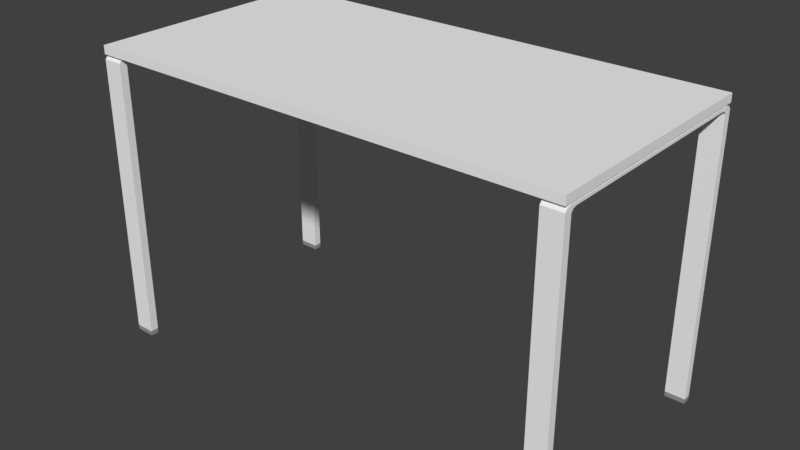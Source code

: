 # Source: 413_simple_table_visual.blend  (saved by Blender 2.79.0; exported with 4.5.12 LTS)
import bpy
from mathutils import Matrix  # noqa: F401  (used for matrix-valued properties, if any)

bpy.ops.wm.read_factory_settings(use_empty=True)
scene = bpy.context.scene
scene.name = 'Scene'

# ---- collections
col_collection_1 = bpy.data.collections.new('Collection 1'); scene.collection.children.link(col_collection_1)

# ---- materials (node trees are filled in below, after node groups)
mat_material_002 = bpy.data.materials.new('Material.002')
mat_material_002.alpha_threshold = 0.0
mat_material_002.use_transparent_shadow = False
mat_material_002.diffuse_color = (0.3032, 0.3032, 0.3032, 1.0)
mat_material_002.roughness = 0.5
mat_material_001 = bpy.data.materials.new('Material.001')
mat_material_001.alpha_threshold = 0.0
mat_material_001.use_transparent_shadow = False
mat_material_001.diffuse_color = (0.9131, 0.9131, 0.9131, 1.0)
mat_material_001.roughness = 0.5

# ---- material node trees

# ---- world
world_world = bpy.data.worlds.new('World'); scene.world = world_world
world_world.color = (0.05088, 0.05088, 0.05088)
world_world.use_sun_shadow = False
world_world.sun_shadow_jitter_overblur = 0.0
world_world.cycles.sampling_method = 'MANUAL'

# ---- meshes
me_cube_002 = bpy.data.meshes.new('Cube.002')
me_cube_002.from_pydata([(-0.605, -0.2865, -0.7273), (-0.605, -0.3066, -0.7273), (-0.5549, -0.3066, -0.7273), (-0.5549, -0.2865, -0.7273), (-0.605, -0.2865, -0.7368), (-0.605, -0.3066, -0.7368), (-0.5549, -0.3066, -0.7368), (-0.5549, -0.2865, -0.7368), (-0.6026, -0.2875, -0.7374), (-0.6026, -0.3056, -0.7374), (-0.5573, -0.3056, -0.7374), (-0.5573, -0.2875, -0.7374), (-0.6025, -0.2875, -0.7271), (-0.6025, -0.3056, -0.7271), (-0.5574, -0.3056, -0.7271), (-0.5574, -0.2875, -0.7271)], [], [(3, 0, 12, 15), (4, 7, 11, 8), (0, 3, 7, 4), (2, 1, 5, 6), (3, 2, 6, 7), (1, 0, 4, 5), (8, 11, 10, 9), (6, 5, 9, 10), (7, 6, 10, 11), (5, 4, 8, 9), (12, 13, 14, 15), (1, 2, 14, 13), (2, 3, 15, 14), (0, 1, 13, 12)])
me_cube_002.materials.append(mat_material_002)
me_cube_002.use_remesh_preserve_volume = False
me_cube_002.use_remesh_preserve_attributes = False
me_cube_002.use_mirror_vertex_groups = False
me_cube_002.update()
me_cube_001 = bpy.data.meshes.new('Cube.001')
me_cube_001.from_pydata([(-0.605, -0.3066, -0.01054), (-0.605, -0.3066, 0.01054), (0.0, -0.3066, -0.01054), (0.0, -0.3066, 0.01054), (-0.605, 0.0, -0.01054), (-0.605, 0.0, 0.01054), (0.0, 0.0, 0.01054), (0.0, 0.0, -0.01054), (-0.5549, -0.3066, 0.01054), (-0.5549, -0.3066, -0.01054), (-0.5549, 0.0, -0.01054), (-0.5549, 0.0, 0.01054), (-0.605, -0.2865, -0.01054), (0.0, -0.2865, 0.01054), (0.0, -0.2865, -0.01054), (-0.605, -0.2865, 0.01054), (-0.5549, -0.2865, -0.01054), (-0.5549, -0.2865, 0.01054), (-0.605, -0.3007, -0.01624), (-0.5549, -0.3007, -0.01624), (-0.605, -0.2814, -0.02306), (-0.5549, -0.2814, -0.02306), (-0.605, -0.2865, -0.7239), (-0.605, -0.3066, -0.7239), (-0.5549, -0.3066, -0.7239), (-0.5549, -0.2865, -0.7239), (-0.605, -0.0003515, -0.01396), (-0.5549, -0.0003515, -0.01396), (-0.605, -0.0003644, -0.02067), (-0.5549, -0.0003644, -0.02067), (-0.5549, -0.3063, -0.02295), (-0.5549, -0.2869, -0.02969), (-0.605, -0.2869, -0.02969), (-0.605, -0.3063, -0.02295), (-0.5549, -0.272, -0.02073), (-0.5549, -0.2904, -0.01391), (-0.605, -0.2904, -0.01391), (-0.605, -0.272, -0.02073)], [], [(9, 8, 1, 0), (17, 15, 1, 8), (16, 14, 2, 9), (12, 15, 5, 4), (12, 16, 9, 0), (13, 17, 8, 3), (2, 3, 8, 9), (6, 11, 17, 13), (4, 10, 16, 12), (0, 1, 15, 12), (10, 7, 14, 16), (11, 5, 15, 17), (35, 34, 29, 27), (22, 25, 24, 23), (31, 30, 24, 25), (33, 32, 22, 23), (32, 31, 25, 22), (30, 33, 23, 24), (28, 26, 27, 29), (37, 36, 26, 28), (34, 37, 28, 29), (36, 35, 27, 26), (19, 18, 33, 30), (20, 21, 31, 32), (18, 20, 32, 33), (21, 19, 30, 31), (18, 19, 35, 36), (21, 20, 37, 34), (20, 18, 36, 37), (19, 21, 34, 35)])
me_cube_001.materials.append(mat_material_001)
me_cube_001.use_remesh_preserve_volume = False
me_cube_001.use_remesh_preserve_attributes = False
me_cube_001.use_mirror_vertex_groups = False
me_cube_001.update()

# ---- objects
ob_cube_001 = bpy.data.objects.new('Cube.001', me_cube_002)
ob_cube = bpy.data.objects.new('Cube', me_cube_001)

# ---- transforms, parenting, visibility, modifiers, constraints
ob_cube_001.location = (0.0, 0.0, 0.31)
ob_cube_001.lineart.crease_threshold = 0.0
_m = ob_cube_001.modifiers.new('Mirror', 'MIRROR')
_m.use_axis = (True, True, False)
ob_cube.location = (0.0, 0.0, 0.3089)
ob_cube.lineart.crease_threshold = 0.0
_m = ob_cube.modifiers.new('Mirror', 'MIRROR')
_m.use_axis = (True, True, False)

# ---- collection membership
col_collection_1.objects.link(ob_cube_001)
col_collection_1.objects.link(ob_cube)

# ---- scene / render settings (as saved in the file)
scene.frame_start = 1; scene.frame_end = 250; scene.frame_set(1)
scene.render.engine = 'BLENDER_EEVEE_NEXT'
scene.render.resolution_percentage = 50
scene.render.dither_intensity = 0.0
scene.cycles.use_denoising = False
scene.cycles.samples = 128
scene.cycles.sampling_pattern = 'TABULATED_SOBOL'
scene.cycles.use_adaptive_sampling = False
scene.cycles.use_light_tree = False
scene.cycles.blur_glossy = 0.0
scene.cycles.sample_clamp_indirect = 0.0
scene.view_settings.view_transform = 'Standard'
bpy.context.view_layer.update()

# ---- added for rendering (the .blend has no active camera and no usable light): camera, sun
cam_auto = bpy.data.cameras.new('AutoCamera')
cam_auto.lens = 50.0
cam_auto.sensor_width = 36.0
cam_auto.clip_end = 1000.0
ob_auto_camera = bpy.data.objects.new('AutoCamera', cam_auto)
scene.collection.objects.link(ob_auto_camera)
ob_auto_camera.location = (1.43272, -1.71927, 1.09218)
ob_auto_camera.rotation_euler = (1.09748, -7.21219e-08, 0.694738)
scene.camera = ob_auto_camera
light_auto_sun = bpy.data.lights.new('AutoSun', 'SUN')
light_auto_sun.energy = 3.0
light_auto_sun.angle = 0.0523599
ob_auto_sun = bpy.data.objects.new('AutoSun', light_auto_sun)
scene.collection.objects.link(ob_auto_sun)
ob_auto_sun.rotation_euler = (0.872665, 0.174533, 0.523599)
bpy.context.view_layer.update()
